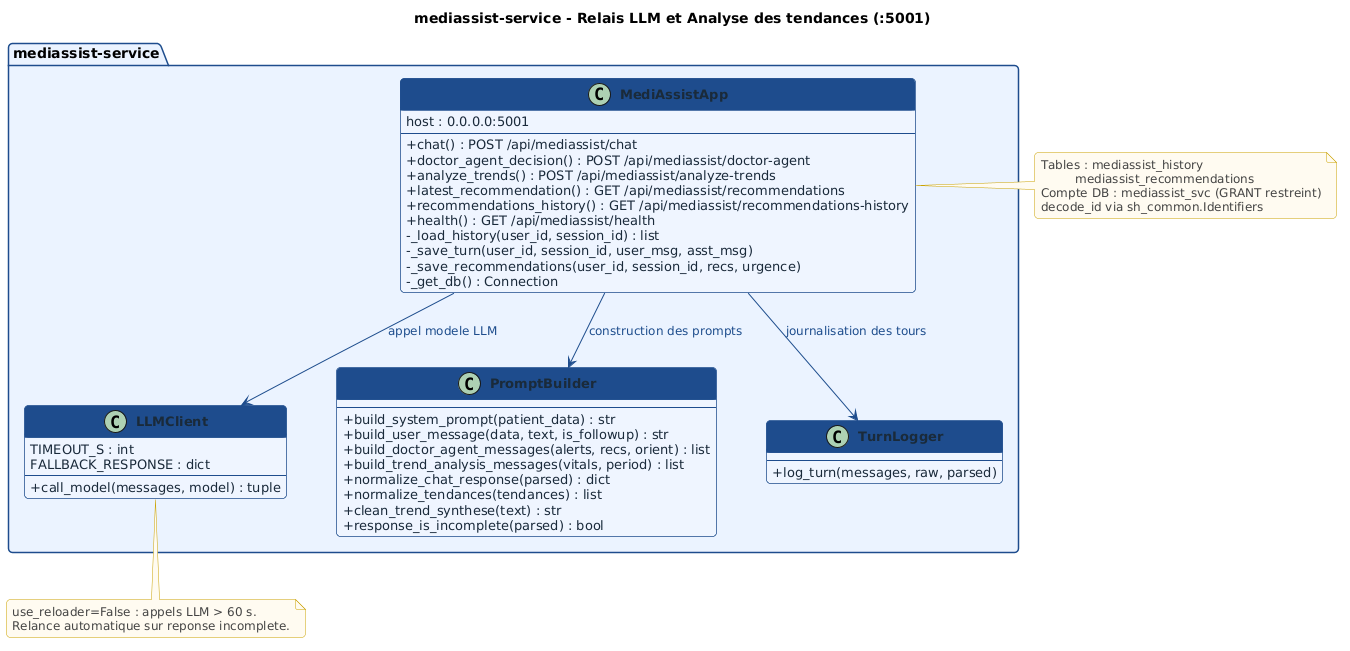

The diagram above was rendered by PlantUML. Its source (embedded in the PNG):
@startuml
skinparam backgroundColor #FFFFFF
skinparam classBackgroundColor #EEF4FF
skinparam classBorderColor #1E4D8C
skinparam classHeaderBackgroundColor #1E4D8C
skinparam classFontColor #FFFFFF
skinparam classFontSize 14
skinparam classFontStyle bold
skinparam classAttributeFontSize 13
skinparam classAttributeFontColor #1a2a3a
skinparam classAttributeIconSize 0
skinparam arrowColor #1E4D8C
skinparam arrowFontColor #1E4D8C
skinparam arrowFontSize 12
skinparam noteFontColor #444444
skinparam noteFontSize 12
skinparam noteBackgroundColor #FFFBF0
skinparam noteBorderColor #C8A000
skinparam shadowing false
skinparam roundcorner 8
skinparam packageBackgroundColor #EBF3FF
skinparam packageBorderColor #1E4D8C
skinparam packageFontSize 14
skinparam packageFontStyle bold
skinparam nodeSep 50
skinparam rankSep 60
title mediassist-service - Relais LLM et Analyse des tendances (:5001)

package "mediassist-service" {
  class MediAssistApp {
    host : 0.0.0.0:5001
    --
    + chat() : POST /api/mediassist/chat
    + doctor_agent_decision() : POST /api/mediassist/doctor-agent
    + analyze_trends() : POST /api/mediassist/analyze-trends
    + latest_recommendation() : GET /api/mediassist/recommendations
    + recommendations_history() : GET /api/mediassist/recommendations-history
    + health() : GET /api/mediassist/health
    - _load_history(user_id, session_id) : list
    - _save_turn(user_id, session_id, user_msg, asst_msg)
    - _save_recommendations(user_id, session_id, recs, urgence)
    - _get_db() : Connection
  }
  class LLMClient {
    TIMEOUT_S : int
    FALLBACK_RESPONSE : dict
    --
    + call_model(messages, model) : tuple
  }
  class PromptBuilder {
    --
    + build_system_prompt(patient_data) : str
    + build_user_message(data, text, is_followup) : str
    + build_doctor_agent_messages(alerts, recs, orient) : list
    + build_trend_analysis_messages(vitals, period) : list
    + normalize_chat_response(parsed) : dict
    + normalize_tendances(tendances) : list
    + clean_trend_synthese(text) : str
    + response_is_incomplete(parsed) : bool
  }
  class TurnLogger {
    --
    + log_turn(messages, raw, parsed)
  }
}
MediAssistApp --> LLMClient : appel modele LLM
MediAssistApp --> PromptBuilder : construction des prompts
MediAssistApp --> TurnLogger : journalisation des tours
note right of MediAssistApp
  Tables : mediassist_history
           mediassist_recommendations
  Compte DB : mediassist_svc (GRANT restreint)
  decode_id via sh_common.Identifiers
end note
note bottom of LLMClient
  use_reloader=False : appels LLM > 60 s.
  Relance automatique sur reponse incomplete.
end note
@enduml